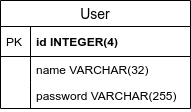

The diagram above was exported from draw.io. Its source (the exported page's mxGraphModel, read from the mxfile embedded in the PNG):
<mxGraphModel dx="730" dy="728" grid="1" gridSize="10" guides="1" tooltips="1" connect="1" arrows="1" fold="1" page="1" pageScale="1" pageWidth="850" pageHeight="1100" math="0" shadow="0">
  <root>
    <mxCell id="0" />
    <mxCell id="1" parent="0" />
    <mxCell id="MWPoTn_UKy9RrAoOoZnC-1" value="User" style="swimlane;fontStyle=0;childLayout=stackLayout;horizontal=1;startSize=26;horizontalStack=0;resizeParent=1;resizeParentMax=0;resizeLast=0;collapsible=1;marginBottom=0;align=center;fontSize=14;" vertex="1" parent="1">
      <mxGeometry x="260" y="210" width="190" height="108" as="geometry" />
    </mxCell>
    <mxCell id="MWPoTn_UKy9RrAoOoZnC-2" value="id INTEGER(4)" style="shape=partialRectangle;top=0;left=0;right=0;bottom=1;align=left;verticalAlign=middle;fillColor=none;spacingLeft=34;spacingRight=4;overflow=hidden;rotatable=0;points=[[0,0.5],[1,0.5]];portConstraint=eastwest;dropTarget=0;fontStyle=1;fontSize=12;" vertex="1" parent="MWPoTn_UKy9RrAoOoZnC-1">
      <mxGeometry y="26" width="190" height="30" as="geometry" />
    </mxCell>
    <mxCell id="MWPoTn_UKy9RrAoOoZnC-3" value="PK" style="shape=partialRectangle;top=0;left=0;bottom=0;fillColor=none;align=left;verticalAlign=middle;spacingLeft=4;spacingRight=4;overflow=hidden;rotatable=0;points=[];portConstraint=eastwest;part=1;fontSize=12;" vertex="1" connectable="0" parent="MWPoTn_UKy9RrAoOoZnC-2">
      <mxGeometry width="30" height="30" as="geometry" />
    </mxCell>
    <mxCell id="MWPoTn_UKy9RrAoOoZnC-4" value="name VARCHAR(32)" style="shape=partialRectangle;top=0;left=0;right=0;bottom=0;align=left;verticalAlign=top;fillColor=none;spacingLeft=34;spacingRight=4;overflow=hidden;rotatable=0;points=[[0,0.5],[1,0.5]];portConstraint=eastwest;dropTarget=0;fontSize=12;" vertex="1" parent="MWPoTn_UKy9RrAoOoZnC-1">
      <mxGeometry y="56" width="190" height="26" as="geometry" />
    </mxCell>
    <mxCell id="MWPoTn_UKy9RrAoOoZnC-5" value="" style="shape=partialRectangle;top=0;left=0;bottom=0;fillColor=none;align=left;verticalAlign=top;spacingLeft=4;spacingRight=4;overflow=hidden;rotatable=0;points=[];portConstraint=eastwest;part=1;fontSize=12;" vertex="1" connectable="0" parent="MWPoTn_UKy9RrAoOoZnC-4">
      <mxGeometry width="30" height="26" as="geometry" />
    </mxCell>
    <mxCell id="MWPoTn_UKy9RrAoOoZnC-6" value="password VARCHAR(255)" style="shape=partialRectangle;top=0;left=0;right=0;bottom=0;align=left;verticalAlign=top;fillColor=none;spacingLeft=34;spacingRight=4;overflow=hidden;rotatable=0;points=[[0,0.5],[1,0.5]];portConstraint=eastwest;dropTarget=0;fontSize=12;" vertex="1" parent="MWPoTn_UKy9RrAoOoZnC-1">
      <mxGeometry y="82" width="190" height="26" as="geometry" />
    </mxCell>
    <mxCell id="MWPoTn_UKy9RrAoOoZnC-7" value="" style="shape=partialRectangle;top=0;left=0;bottom=0;fillColor=none;align=left;verticalAlign=top;spacingLeft=4;spacingRight=4;overflow=hidden;rotatable=0;points=[];portConstraint=eastwest;part=1;fontSize=12;" vertex="1" connectable="0" parent="MWPoTn_UKy9RrAoOoZnC-6">
      <mxGeometry width="30" height="26" as="geometry" />
    </mxCell>
  </root>
</mxGraphModel>